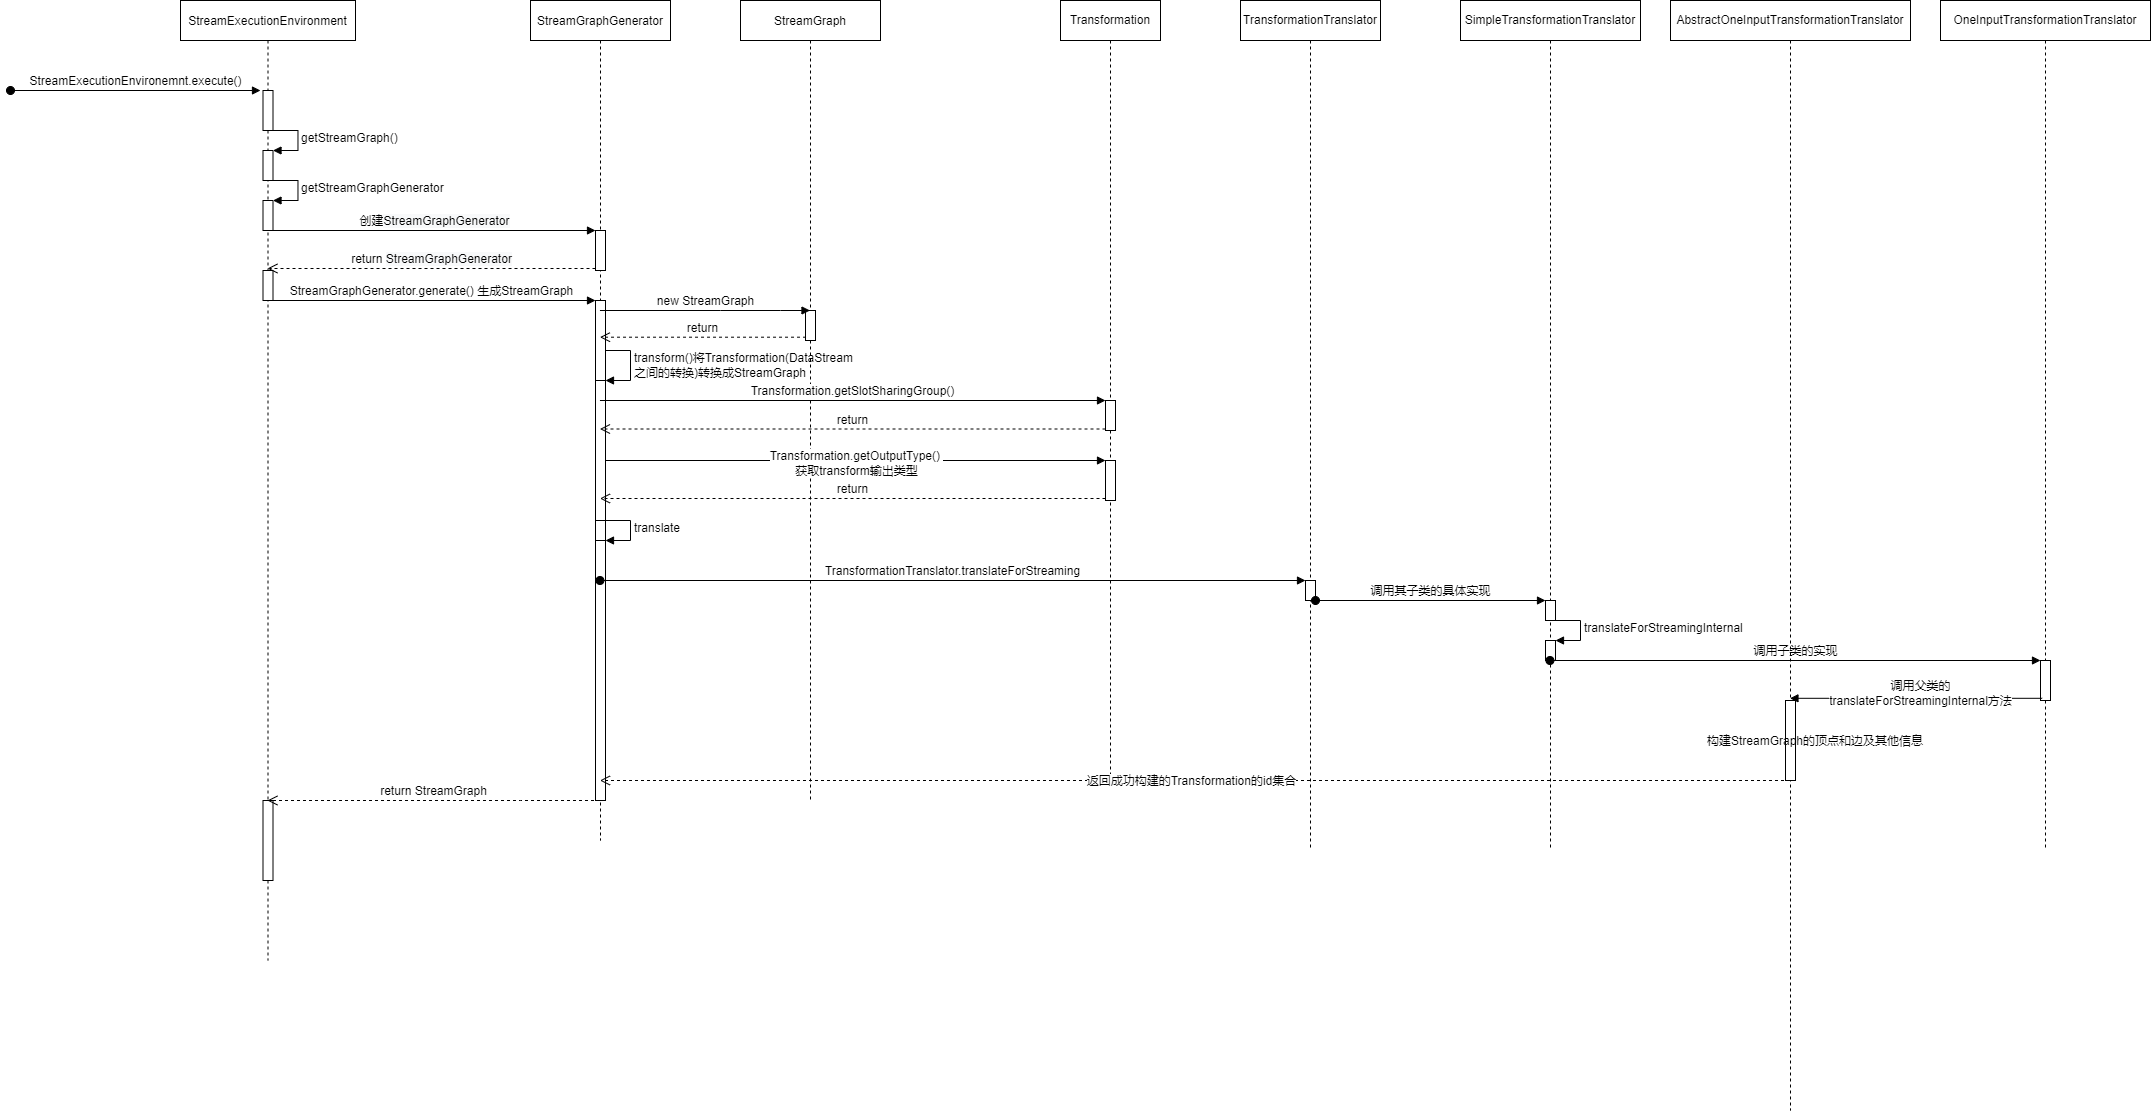

The diagram above was exported from draw.io. Its source (the exported page's mxGraphModel, read from the mxfile embedded in the PNG):
<mxGraphModel dx="1098" dy="776" grid="1" gridSize="10" guides="1" tooltips="1" connect="1" arrows="1" fold="1" page="1" pageScale="1" pageWidth="850" pageHeight="1100" math="0" shadow="0">
  <root>
    <mxCell id="0" />
    <mxCell id="1" parent="0" />
    <mxCell id="3nuBFxr9cyL0pnOWT2aG-1" value="StreamExecutionEnvironment" style="shape=umlLifeline;perimeter=lifelinePerimeter;container=1;collapsible=0;recursiveResize=0;rounded=0;shadow=0;strokeWidth=1;" parent="1" vertex="1">
      <mxGeometry x="270" y="130" width="175" height="960" as="geometry" />
    </mxCell>
    <mxCell id="UuFwVUfgc6r9KspwdI0i-3" value="" style="html=1;points=[];perimeter=orthogonalPerimeter;" vertex="1" parent="3nuBFxr9cyL0pnOWT2aG-1">
      <mxGeometry x="82.5" y="90" width="10" height="40" as="geometry" />
    </mxCell>
    <mxCell id="UuFwVUfgc6r9KspwdI0i-7" value="" style="html=1;points=[];perimeter=orthogonalPerimeter;" vertex="1" parent="3nuBFxr9cyL0pnOWT2aG-1">
      <mxGeometry x="82.5" y="150" width="10" height="30" as="geometry" />
    </mxCell>
    <mxCell id="UuFwVUfgc6r9KspwdI0i-8" value="getStreamGraph()" style="edgeStyle=orthogonalEdgeStyle;html=1;align=left;spacingLeft=2;endArrow=block;rounded=0;entryX=1;entryY=0;" edge="1" target="UuFwVUfgc6r9KspwdI0i-7" parent="3nuBFxr9cyL0pnOWT2aG-1">
      <mxGeometry relative="1" as="geometry">
        <mxPoint x="87.5" y="130" as="sourcePoint" />
        <Array as="points">
          <mxPoint x="117.5" y="130" />
        </Array>
      </mxGeometry>
    </mxCell>
    <mxCell id="UuFwVUfgc6r9KspwdI0i-9" value="" style="html=1;points=[];perimeter=orthogonalPerimeter;" vertex="1" parent="3nuBFxr9cyL0pnOWT2aG-1">
      <mxGeometry x="82.5" y="200" width="10" height="30" as="geometry" />
    </mxCell>
    <mxCell id="UuFwVUfgc6r9KspwdI0i-10" value="getStreamGraphGenerator" style="edgeStyle=orthogonalEdgeStyle;html=1;align=left;spacingLeft=2;endArrow=block;rounded=0;entryX=1;entryY=0;" edge="1" target="UuFwVUfgc6r9KspwdI0i-9" parent="3nuBFxr9cyL0pnOWT2aG-1">
      <mxGeometry relative="1" as="geometry">
        <mxPoint x="87.5" y="180" as="sourcePoint" />
        <Array as="points">
          <mxPoint x="117.5" y="180" />
        </Array>
      </mxGeometry>
    </mxCell>
    <mxCell id="UuFwVUfgc6r9KspwdI0i-14" value="" style="html=1;points=[];perimeter=orthogonalPerimeter;" vertex="1" parent="3nuBFxr9cyL0pnOWT2aG-1">
      <mxGeometry x="82.5" y="270" width="10" height="30" as="geometry" />
    </mxCell>
    <mxCell id="UuFwVUfgc6r9KspwdI0i-69" value="" style="html=1;points=[];perimeter=orthogonalPerimeter;" vertex="1" parent="3nuBFxr9cyL0pnOWT2aG-1">
      <mxGeometry x="82.5" y="800" width="10" height="80" as="geometry" />
    </mxCell>
    <mxCell id="3nuBFxr9cyL0pnOWT2aG-5" value="StreamGraphGenerator" style="shape=umlLifeline;perimeter=lifelinePerimeter;container=1;collapsible=0;recursiveResize=0;rounded=0;shadow=0;strokeWidth=1;" parent="1" vertex="1">
      <mxGeometry x="620" y="130" width="140" height="840" as="geometry" />
    </mxCell>
    <mxCell id="UuFwVUfgc6r9KspwdI0i-11" value="" style="html=1;points=[];perimeter=orthogonalPerimeter;" vertex="1" parent="3nuBFxr9cyL0pnOWT2aG-5">
      <mxGeometry x="65" y="230" width="10" height="40" as="geometry" />
    </mxCell>
    <mxCell id="UuFwVUfgc6r9KspwdI0i-15" value="" style="html=1;points=[];perimeter=orthogonalPerimeter;" vertex="1" parent="3nuBFxr9cyL0pnOWT2aG-5">
      <mxGeometry x="65" y="300" width="10" height="500" as="geometry" />
    </mxCell>
    <mxCell id="UuFwVUfgc6r9KspwdI0i-27" value="" style="html=1;points=[];perimeter=orthogonalPerimeter;" vertex="1" parent="3nuBFxr9cyL0pnOWT2aG-5">
      <mxGeometry x="65" y="380" width="10" height="140" as="geometry" />
    </mxCell>
    <mxCell id="UuFwVUfgc6r9KspwdI0i-28" value="&lt;div&gt;&lt;span style=&quot;font-size: 11px;&quot;&gt;transform()将Transformation(DataStream&lt;/span&gt;&lt;/div&gt;&lt;div&gt;&lt;span style=&quot;font-size: 11px;&quot;&gt;之间的转换)&lt;/span&gt;转换成StreamGraph&lt;/div&gt;" style="edgeStyle=orthogonalEdgeStyle;html=1;align=left;spacingLeft=2;endArrow=block;rounded=0;entryX=1;entryY=0;" edge="1" target="UuFwVUfgc6r9KspwdI0i-27" parent="3nuBFxr9cyL0pnOWT2aG-5" source="UuFwVUfgc6r9KspwdI0i-15">
      <mxGeometry relative="1" as="geometry">
        <mxPoint x="280" y="340" as="sourcePoint" />
        <Array as="points">
          <mxPoint x="100" y="350" />
          <mxPoint x="100" y="380" />
        </Array>
      </mxGeometry>
    </mxCell>
    <mxCell id="UuFwVUfgc6r9KspwdI0i-46" value="" style="html=1;points=[];perimeter=orthogonalPerimeter;" vertex="1" parent="3nuBFxr9cyL0pnOWT2aG-5">
      <mxGeometry x="65" y="540" width="10" height="40" as="geometry" />
    </mxCell>
    <mxCell id="UuFwVUfgc6r9KspwdI0i-47" value="translate" style="edgeStyle=orthogonalEdgeStyle;html=1;align=left;spacingLeft=2;endArrow=block;rounded=0;entryX=1;entryY=0;" edge="1" target="UuFwVUfgc6r9KspwdI0i-46" parent="3nuBFxr9cyL0pnOWT2aG-5">
      <mxGeometry relative="1" as="geometry">
        <mxPoint x="70" y="520" as="sourcePoint" />
        <Array as="points">
          <mxPoint x="100" y="520" />
        </Array>
      </mxGeometry>
    </mxCell>
    <mxCell id="UuFwVUfgc6r9KspwdI0i-6" value="StreamExecutionEnvironemnt.execute()" style="html=1;verticalAlign=bottom;startArrow=oval;startFill=1;endArrow=block;startSize=8;rounded=0;" edge="1" parent="1">
      <mxGeometry width="60" relative="1" as="geometry">
        <mxPoint x="100" y="220" as="sourcePoint" />
        <mxPoint x="350" y="220" as="targetPoint" />
      </mxGeometry>
    </mxCell>
    <mxCell id="UuFwVUfgc6r9KspwdI0i-12" value="创建&lt;span style=&quot;font-size: 12px; background-color: rgb(248, 249, 250);&quot;&gt;StreamGraphGenerator&lt;/span&gt;" style="html=1;verticalAlign=bottom;endArrow=block;entryX=0;entryY=0;rounded=0;" edge="1" target="UuFwVUfgc6r9KspwdI0i-11" parent="1" source="UuFwVUfgc6r9KspwdI0i-9">
      <mxGeometry relative="1" as="geometry">
        <mxPoint x="570" y="362" as="sourcePoint" />
      </mxGeometry>
    </mxCell>
    <mxCell id="UuFwVUfgc6r9KspwdI0i-13" value="return&amp;nbsp;&lt;span style=&quot;font-size: 12px; background-color: rgb(248, 249, 250);&quot;&gt;StreamGraphGenerator&lt;/span&gt;" style="html=1;verticalAlign=bottom;endArrow=open;dashed=1;endSize=8;exitX=0;exitY=0.95;rounded=0;" edge="1" source="UuFwVUfgc6r9KspwdI0i-11" parent="1" target="3nuBFxr9cyL0pnOWT2aG-1">
      <mxGeometry relative="1" as="geometry">
        <mxPoint x="570" y="438" as="targetPoint" />
      </mxGeometry>
    </mxCell>
    <mxCell id="UuFwVUfgc6r9KspwdI0i-16" value="&lt;span style=&quot;font-size: 11px;&quot;&gt;StreamGraphGenerator.generate() 生成StreamGraph&lt;/span&gt;" style="html=1;verticalAlign=bottom;endArrow=block;rounded=0;" edge="1" target="UuFwVUfgc6r9KspwdI0i-15" parent="1">
      <mxGeometry relative="1" as="geometry">
        <mxPoint x="358" y="430" as="sourcePoint" />
        <mxPoint x="646" y="430" as="targetPoint" />
      </mxGeometry>
    </mxCell>
    <mxCell id="UuFwVUfgc6r9KspwdI0i-18" value="StreamGraph" style="shape=umlLifeline;perimeter=lifelinePerimeter;container=1;collapsible=0;recursiveResize=0;rounded=0;shadow=0;strokeWidth=1;" vertex="1" parent="1">
      <mxGeometry x="830" y="130" width="140" height="800" as="geometry" />
    </mxCell>
    <mxCell id="UuFwVUfgc6r9KspwdI0i-22" value="" style="html=1;points=[];perimeter=orthogonalPerimeter;" vertex="1" parent="UuFwVUfgc6r9KspwdI0i-18">
      <mxGeometry x="65" y="310" width="10" height="30" as="geometry" />
    </mxCell>
    <mxCell id="UuFwVUfgc6r9KspwdI0i-25" value="new StreamGraph" style="html=1;verticalAlign=bottom;endArrow=block;rounded=0;" edge="1" parent="1" source="3nuBFxr9cyL0pnOWT2aG-5" target="UuFwVUfgc6r9KspwdI0i-18">
      <mxGeometry width="80" relative="1" as="geometry">
        <mxPoint x="820" y="490" as="sourcePoint" />
        <mxPoint x="900" y="490" as="targetPoint" />
        <Array as="points">
          <mxPoint x="810" y="440" />
          <mxPoint x="870" y="440" />
        </Array>
      </mxGeometry>
    </mxCell>
    <mxCell id="UuFwVUfgc6r9KspwdI0i-32" value="Transformation" style="shape=umlLifeline;perimeter=lifelinePerimeter;whiteSpace=wrap;html=1;container=1;collapsible=0;recursiveResize=0;outlineConnect=0;" vertex="1" parent="1">
      <mxGeometry x="1150" y="130" width="100" height="790" as="geometry" />
    </mxCell>
    <mxCell id="UuFwVUfgc6r9KspwdI0i-33" value="" style="html=1;points=[];perimeter=orthogonalPerimeter;" vertex="1" parent="UuFwVUfgc6r9KspwdI0i-32">
      <mxGeometry x="45" y="400" width="10" height="30" as="geometry" />
    </mxCell>
    <mxCell id="UuFwVUfgc6r9KspwdI0i-41" value="" style="html=1;points=[];perimeter=orthogonalPerimeter;" vertex="1" parent="UuFwVUfgc6r9KspwdI0i-32">
      <mxGeometry x="45" y="460" width="10" height="40" as="geometry" />
    </mxCell>
    <mxCell id="UuFwVUfgc6r9KspwdI0i-34" value="Transformation.getSlotSharingGroup()" style="html=1;verticalAlign=bottom;endArrow=block;entryX=0;entryY=0;rounded=0;" edge="1" target="UuFwVUfgc6r9KspwdI0i-33" parent="1" source="3nuBFxr9cyL0pnOWT2aG-5">
      <mxGeometry relative="1" as="geometry">
        <mxPoint x="900" y="530" as="sourcePoint" />
      </mxGeometry>
    </mxCell>
    <mxCell id="UuFwVUfgc6r9KspwdI0i-35" value="return" style="html=1;verticalAlign=bottom;endArrow=open;dashed=1;endSize=8;exitX=0;exitY=0.95;rounded=0;" edge="1" source="UuFwVUfgc6r9KspwdI0i-33" parent="1" target="3nuBFxr9cyL0pnOWT2aG-5">
      <mxGeometry relative="1" as="geometry">
        <mxPoint x="910" y="560" as="targetPoint" />
      </mxGeometry>
    </mxCell>
    <mxCell id="UuFwVUfgc6r9KspwdI0i-42" value="&lt;div&gt;&lt;span style=&quot;font-size: 11px;&quot;&gt;Transformation.getOutputType()&amp;nbsp;&lt;/span&gt;&lt;/div&gt;&lt;div&gt;&lt;span style=&quot;font-size: 11px;&quot;&gt;获取transform输出类型&lt;/span&gt;&lt;/div&gt;" style="html=1;verticalAlign=bottom;endArrow=block;entryX=0;entryY=0;rounded=0;" edge="1" target="UuFwVUfgc6r9KspwdI0i-41" parent="1" source="UuFwVUfgc6r9KspwdI0i-27">
      <mxGeometry y="-20" relative="1" as="geometry">
        <mxPoint x="1125" y="590" as="sourcePoint" />
        <mxPoint as="offset" />
      </mxGeometry>
    </mxCell>
    <mxCell id="UuFwVUfgc6r9KspwdI0i-43" value="return" style="html=1;verticalAlign=bottom;endArrow=open;dashed=1;endSize=8;exitX=0;exitY=0.95;rounded=0;" edge="1" source="UuFwVUfgc6r9KspwdI0i-41" parent="1" target="3nuBFxr9cyL0pnOWT2aG-5">
      <mxGeometry relative="1" as="geometry">
        <mxPoint x="1125" y="666" as="targetPoint" />
      </mxGeometry>
    </mxCell>
    <mxCell id="UuFwVUfgc6r9KspwdI0i-45" value="return" style="html=1;verticalAlign=bottom;endArrow=open;dashed=1;endSize=8;exitX=0.051;exitY=0.89;rounded=0;exitDx=0;exitDy=0;exitPerimeter=0;" edge="1" parent="1" source="UuFwVUfgc6r9KspwdI0i-22" target="3nuBFxr9cyL0pnOWT2aG-5">
      <mxGeometry relative="1" as="geometry">
        <mxPoint x="570" y="530" as="targetPoint" />
        <mxPoint x="695" y="800.9999999999995" as="sourcePoint" />
        <Array as="points" />
      </mxGeometry>
    </mxCell>
    <mxCell id="UuFwVUfgc6r9KspwdI0i-50" value="TransformationTranslator" style="shape=umlLifeline;perimeter=lifelinePerimeter;whiteSpace=wrap;html=1;container=1;collapsible=0;recursiveResize=0;outlineConnect=0;" vertex="1" parent="1">
      <mxGeometry x="1330" y="130" width="140" height="850" as="geometry" />
    </mxCell>
    <mxCell id="UuFwVUfgc6r9KspwdI0i-51" value="" style="html=1;points=[];perimeter=orthogonalPerimeter;" vertex="1" parent="UuFwVUfgc6r9KspwdI0i-50">
      <mxGeometry x="65" y="580" width="10" height="20" as="geometry" />
    </mxCell>
    <mxCell id="UuFwVUfgc6r9KspwdI0i-52" value="TransformationTranslator.translateForStreaming" style="html=1;verticalAlign=bottom;startArrow=oval;endArrow=block;startSize=8;rounded=0;" edge="1" target="UuFwVUfgc6r9KspwdI0i-51" parent="1" source="3nuBFxr9cyL0pnOWT2aG-5">
      <mxGeometry relative="1" as="geometry">
        <mxPoint x="800" y="710" as="sourcePoint" />
      </mxGeometry>
    </mxCell>
    <mxCell id="UuFwVUfgc6r9KspwdI0i-53" value="SimpleTransformationTranslator" style="shape=umlLifeline;perimeter=lifelinePerimeter;whiteSpace=wrap;html=1;container=1;collapsible=0;recursiveResize=0;outlineConnect=0;" vertex="1" parent="1">
      <mxGeometry x="1550" y="130" width="180" height="850" as="geometry" />
    </mxCell>
    <mxCell id="UuFwVUfgc6r9KspwdI0i-55" value="" style="html=1;points=[];perimeter=orthogonalPerimeter;" vertex="1" parent="UuFwVUfgc6r9KspwdI0i-53">
      <mxGeometry x="85" y="600" width="10" height="20" as="geometry" />
    </mxCell>
    <mxCell id="UuFwVUfgc6r9KspwdI0i-57" value="" style="html=1;points=[];perimeter=orthogonalPerimeter;" vertex="1" parent="UuFwVUfgc6r9KspwdI0i-53">
      <mxGeometry x="85" y="640" width="10" height="20" as="geometry" />
    </mxCell>
    <mxCell id="UuFwVUfgc6r9KspwdI0i-58" value="translateForStreamingInternal" style="edgeStyle=orthogonalEdgeStyle;html=1;align=left;spacingLeft=2;endArrow=block;rounded=0;entryX=1;entryY=0;" edge="1" target="UuFwVUfgc6r9KspwdI0i-57" parent="UuFwVUfgc6r9KspwdI0i-53">
      <mxGeometry relative="1" as="geometry">
        <mxPoint x="90" y="620" as="sourcePoint" />
        <Array as="points">
          <mxPoint x="120" y="620" />
        </Array>
      </mxGeometry>
    </mxCell>
    <mxCell id="UuFwVUfgc6r9KspwdI0i-56" value="调用其子类的具体实现" style="html=1;verticalAlign=bottom;startArrow=oval;endArrow=block;startSize=8;rounded=0;" edge="1" target="UuFwVUfgc6r9KspwdI0i-55" parent="1" source="UuFwVUfgc6r9KspwdI0i-51">
      <mxGeometry relative="1" as="geometry">
        <mxPoint x="1580" y="740" as="sourcePoint" />
      </mxGeometry>
    </mxCell>
    <mxCell id="UuFwVUfgc6r9KspwdI0i-59" value="OneInputTransformationTranslator" style="shape=umlLifeline;perimeter=lifelinePerimeter;whiteSpace=wrap;html=1;container=1;collapsible=0;recursiveResize=0;outlineConnect=0;" vertex="1" parent="1">
      <mxGeometry x="2030" y="130" width="210" height="850" as="geometry" />
    </mxCell>
    <mxCell id="UuFwVUfgc6r9KspwdI0i-63" value="" style="html=1;points=[];perimeter=orthogonalPerimeter;" vertex="1" parent="UuFwVUfgc6r9KspwdI0i-59">
      <mxGeometry x="100" y="660" width="10" height="40" as="geometry" />
    </mxCell>
    <mxCell id="UuFwVUfgc6r9KspwdI0i-64" value="调用子类的实现" style="html=1;verticalAlign=bottom;startArrow=oval;endArrow=block;startSize=8;rounded=0;" edge="1" target="UuFwVUfgc6r9KspwdI0i-63" parent="1" source="UuFwVUfgc6r9KspwdI0i-53">
      <mxGeometry relative="1" as="geometry">
        <mxPoint x="1800" y="790" as="sourcePoint" />
      </mxGeometry>
    </mxCell>
    <mxCell id="UuFwVUfgc6r9KspwdI0i-65" value="AbstractOneInputTransformationTranslator" style="shape=umlLifeline;perimeter=lifelinePerimeter;whiteSpace=wrap;html=1;container=1;collapsible=0;recursiveResize=0;outlineConnect=0;" vertex="1" parent="1">
      <mxGeometry x="1760" y="130" width="240" height="1110" as="geometry" />
    </mxCell>
    <mxCell id="UuFwVUfgc6r9KspwdI0i-66" value="" style="html=1;points=[];perimeter=orthogonalPerimeter;" vertex="1" parent="UuFwVUfgc6r9KspwdI0i-65">
      <mxGeometry x="115" y="700" width="10" height="80" as="geometry" />
    </mxCell>
    <mxCell id="UuFwVUfgc6r9KspwdI0i-68" value="构建StreamGraph的顶点和边及其他信息" style="text;align=center;fontStyle=0;verticalAlign=middle;spacingLeft=3;spacingRight=3;strokeColor=none;rotatable=0;points=[[0,0.5],[1,0.5]];portConstraint=eastwest;" vertex="1" parent="UuFwVUfgc6r9KspwdI0i-65">
      <mxGeometry x="30" y="725" width="230" height="30" as="geometry" />
    </mxCell>
    <mxCell id="UuFwVUfgc6r9KspwdI0i-67" value="调用父类的&lt;br&gt;translateForStreamingInternal方法" style="html=1;verticalAlign=bottom;endArrow=block;rounded=0;exitX=0.165;exitY=0.945;exitDx=0;exitDy=0;exitPerimeter=0;" edge="1" parent="1" source="UuFwVUfgc6r9KspwdI0i-63" target="UuFwVUfgc6r9KspwdI0i-65">
      <mxGeometry x="-0.0353" y="12" width="80" relative="1" as="geometry">
        <mxPoint x="2010" y="710" as="sourcePoint" />
        <mxPoint x="2090" y="710" as="targetPoint" />
        <mxPoint as="offset" />
      </mxGeometry>
    </mxCell>
    <mxCell id="UuFwVUfgc6r9KspwdI0i-17" value="返回成功构建的Transformation的id集合" style="html=1;verticalAlign=bottom;endArrow=open;dashed=1;endSize=8;rounded=0;" edge="1" source="UuFwVUfgc6r9KspwdI0i-65" parent="1" target="3nuBFxr9cyL0pnOWT2aG-5">
      <mxGeometry x="0.0075" y="10" relative="1" as="geometry">
        <mxPoint x="490" y="850" as="targetPoint" />
        <Array as="points">
          <mxPoint x="1450" y="910" />
        </Array>
        <mxPoint x="1" as="offset" />
      </mxGeometry>
    </mxCell>
    <mxCell id="UuFwVUfgc6r9KspwdI0i-70" value="return StreamGraph" style="html=1;verticalAlign=bottom;endArrow=open;dashed=1;endSize=8;rounded=0;" edge="1" parent="1" source="3nuBFxr9cyL0pnOWT2aG-5" target="3nuBFxr9cyL0pnOWT2aG-1">
      <mxGeometry relative="1" as="geometry">
        <mxPoint x="670" y="860" as="sourcePoint" />
        <mxPoint x="590" y="860" as="targetPoint" />
        <Array as="points">
          <mxPoint x="610" y="930" />
        </Array>
      </mxGeometry>
    </mxCell>
  </root>
</mxGraphModel>